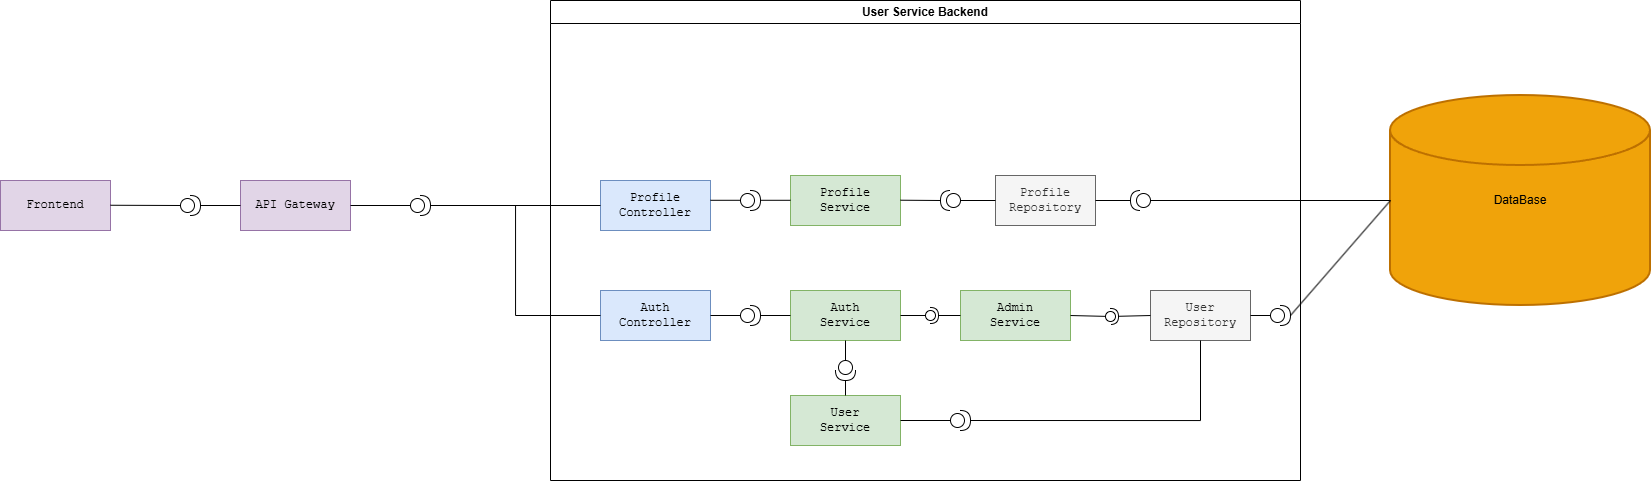

The diagram above was exported from draw.io. Its source (the exported page's mxGraphModel, read from the mxfile embedded in the PNG):
<mxGraphModel dx="2330" dy="821" grid="1" gridSize="10" guides="1" tooltips="1" connect="1" arrows="1" fold="1" page="1" pageScale="1" pageWidth="850" pageHeight="1100" math="0" shadow="0">
  <root>
    <mxCell id="0" />
    <mxCell id="1" parent="0" />
    <mxCell id="Jv0UPeeT2dirQkR-UPEh-1" parent="1" style="swimlane;whiteSpace=wrap;html=1;" value="User Service Backend" vertex="1">
      <mxGeometry height="480" width="750" x="-80" y="280" as="geometry" />
    </mxCell>
    <mxCell id="Jv0UPeeT2dirQkR-UPEh-8" parent="Jv0UPeeT2dirQkR-UPEh-1" style="html=1;whiteSpace=wrap;fontFamily=Courier New;fillColor=#dae8fc;strokeColor=#6c8ebf;" value="Auth&lt;div&gt;Controller&lt;/div&gt;" vertex="1">
      <mxGeometry height="50" width="110" x="50" y="290" as="geometry" />
    </mxCell>
    <mxCell id="Jv0UPeeT2dirQkR-UPEh-9" parent="Jv0UPeeT2dirQkR-UPEh-1" style="html=1;whiteSpace=wrap;fontFamily=Courier New;fillColor=#dae8fc;strokeColor=#6c8ebf;" value="Profile&lt;div&gt;Controller&lt;/div&gt;" vertex="1">
      <mxGeometry height="50" width="110" x="50" y="180" as="geometry" />
    </mxCell>
    <mxCell id="sbVwKS0DT5SLYWIh-hmZ-2" parent="Jv0UPeeT2dirQkR-UPEh-1" style="html=1;whiteSpace=wrap;fontFamily=Courier New;fillColor=#d5e8d4;strokeColor=#82b366;" value="Admin&lt;div&gt;Service&lt;/div&gt;" vertex="1">
      <mxGeometry height="50" width="110" x="410" y="290" as="geometry" />
    </mxCell>
    <mxCell id="sbVwKS0DT5SLYWIh-hmZ-4" parent="Jv0UPeeT2dirQkR-UPEh-1" style="html=1;whiteSpace=wrap;fontFamily=Courier New;fillColor=#d5e8d4;strokeColor=#82b366;" value="&lt;div&gt;Profile&lt;/div&gt;&lt;div&gt;Service&lt;/div&gt;" vertex="1">
      <mxGeometry height="50" width="110" x="240" y="175" as="geometry" />
    </mxCell>
    <mxCell id="sbVwKS0DT5SLYWIh-hmZ-5" parent="Jv0UPeeT2dirQkR-UPEh-1" style="html=1;whiteSpace=wrap;fontFamily=Courier New;fillColor=#d5e8d4;strokeColor=#82b366;" value="&lt;div&gt;Auth&lt;/div&gt;&lt;div&gt;Service&lt;/div&gt;" vertex="1">
      <mxGeometry height="50" width="110" x="240" y="290" as="geometry" />
    </mxCell>
    <mxCell id="sbVwKS0DT5SLYWIh-hmZ-6" parent="Jv0UPeeT2dirQkR-UPEh-1" style="html=1;whiteSpace=wrap;fontFamily=Courier New;fillColor=#f5f5f5;fontColor=#333333;strokeColor=#666666;" value="User&lt;div&gt;Repository&lt;/div&gt;" vertex="1">
      <mxGeometry height="50" width="100" x="600" y="290" as="geometry" />
    </mxCell>
    <mxCell id="sbVwKS0DT5SLYWIh-hmZ-12" edge="1" parent="Jv0UPeeT2dirQkR-UPEh-1" source="sbVwKS0DT5SLYWIh-hmZ-6" style="endArrow=none;html=1;rounded=0;exitX=1;exitY=0.5;exitDx=0;exitDy=0;entryX=0;entryY=0.5;entryDx=0;entryDy=0;entryPerimeter=0;" target="sbVwKS0DT5SLYWIh-hmZ-13" value="">
      <mxGeometry height="50" relative="1" width="50" as="geometry">
        <mxPoint x="550" y="314.56999999999994" as="sourcePoint" />
        <mxPoint x="600" y="290" as="targetPoint" />
      </mxGeometry>
    </mxCell>
    <mxCell id="sbVwKS0DT5SLYWIh-hmZ-13" parent="Jv0UPeeT2dirQkR-UPEh-1" style="shape=providedRequiredInterface;html=1;verticalLabelPosition=bottom;sketch=0;direction=west;rotation=-180;" value="" vertex="1">
      <mxGeometry height="20" width="20" x="720" y="305" as="geometry" />
    </mxCell>
    <mxCell id="sbVwKS0DT5SLYWIh-hmZ-15" edge="1" parent="Jv0UPeeT2dirQkR-UPEh-1" source="Jv0UPeeT2dirQkR-UPEh-8" style="endArrow=none;html=1;rounded=0;exitX=1;exitY=0.5;exitDx=0;exitDy=0;" value="">
      <mxGeometry height="50" relative="1" width="50" as="geometry">
        <mxPoint x="200" y="280" as="sourcePoint" />
        <mxPoint x="190" y="315" as="targetPoint" />
      </mxGeometry>
    </mxCell>
    <mxCell id="sbVwKS0DT5SLYWIh-hmZ-16" parent="Jv0UPeeT2dirQkR-UPEh-1" style="shape=providedRequiredInterface;html=1;verticalLabelPosition=bottom;sketch=0;direction=west;rotation=-180;" value="" vertex="1">
      <mxGeometry height="20" width="20" x="190" y="305" as="geometry" />
    </mxCell>
    <mxCell id="sbVwKS0DT5SLYWIh-hmZ-17" edge="1" parent="Jv0UPeeT2dirQkR-UPEh-1" source="sbVwKS0DT5SLYWIh-hmZ-16" style="endArrow=none;html=1;rounded=0;exitX=1;exitY=0.5;exitDx=0;exitDy=0;entryX=0;entryY=0.5;entryDx=0;entryDy=0;exitPerimeter=0;" target="sbVwKS0DT5SLYWIh-hmZ-5" value="">
      <mxGeometry height="50" relative="1" width="50" as="geometry">
        <mxPoint x="200" y="325" as="sourcePoint" />
        <mxPoint x="230" y="325" as="targetPoint" />
      </mxGeometry>
    </mxCell>
    <mxCell id="sbVwKS0DT5SLYWIh-hmZ-18" parent="Jv0UPeeT2dirQkR-UPEh-1" style="html=1;whiteSpace=wrap;fontFamily=Courier New;fillColor=#d5e8d4;strokeColor=#82b366;" value="&lt;div&gt;&lt;span style=&quot;background-color: transparent; color: light-dark(rgb(0, 0, 0), rgb(255, 255, 255));&quot;&gt;User&lt;/span&gt;&lt;/div&gt;&lt;div&gt;&lt;span style=&quot;background-color: transparent; color: light-dark(rgb(0, 0, 0), rgb(255, 255, 255));&quot;&gt;Service&lt;/span&gt;&lt;/div&gt;" vertex="1">
      <mxGeometry height="50" width="110" x="240" y="395" as="geometry" />
    </mxCell>
    <mxCell id="sbVwKS0DT5SLYWIh-hmZ-19" parent="Jv0UPeeT2dirQkR-UPEh-1" style="shape=providedRequiredInterface;html=1;verticalLabelPosition=bottom;sketch=0;direction=west;rotation=-180;" value="" vertex="1">
      <mxGeometry height="20" width="20" x="190" y="190" as="geometry" />
    </mxCell>
    <mxCell id="sbVwKS0DT5SLYWIh-hmZ-21" edge="1" parent="Jv0UPeeT2dirQkR-UPEh-1" style="endArrow=none;html=1;rounded=0;exitX=1;exitY=0.5;exitDx=0;exitDy=0;" value="">
      <mxGeometry height="50" relative="1" width="50" as="geometry">
        <mxPoint x="160" y="199.79000000000002" as="sourcePoint" />
        <mxPoint x="190" y="199.79000000000002" as="targetPoint" />
      </mxGeometry>
    </mxCell>
    <mxCell id="sbVwKS0DT5SLYWIh-hmZ-24" edge="1" parent="Jv0UPeeT2dirQkR-UPEh-1" style="endArrow=none;html=1;rounded=0;exitX=1;exitY=0.5;exitDx=0;exitDy=0;" value="">
      <mxGeometry height="50" relative="1" width="50" as="geometry">
        <mxPoint x="210" y="199.79000000000002" as="sourcePoint" />
        <mxPoint x="240" y="199.79000000000002" as="targetPoint" />
      </mxGeometry>
    </mxCell>
    <mxCell id="aN1neoD09jAKj-FMYBe9-1" edge="1" parent="Jv0UPeeT2dirQkR-UPEh-1" source="sbVwKS0DT5SLYWIh-hmZ-18" style="endArrow=none;html=1;rounded=0;exitX=1;exitY=0.5;exitDx=0;exitDy=0;edgeStyle=orthogonalEdgeStyle;entryX=0;entryY=0.5;entryDx=0;entryDy=0;entryPerimeter=0;" target="aN1neoD09jAKj-FMYBe9-3" value="">
      <mxGeometry height="50" relative="1" width="50" as="geometry">
        <mxPoint x="370" y="424.79999999999995" as="sourcePoint" />
        <mxPoint x="400" y="380" as="targetPoint" />
      </mxGeometry>
    </mxCell>
    <mxCell id="aN1neoD09jAKj-FMYBe9-2" parent="Jv0UPeeT2dirQkR-UPEh-1" style="html=1;whiteSpace=wrap;fontFamily=Courier New;fillColor=#f5f5f5;fontColor=#333333;strokeColor=#666666;" value="Profile&lt;div&gt;Repository&lt;/div&gt;" vertex="1">
      <mxGeometry height="50" width="100" x="445" y="175" as="geometry" />
    </mxCell>
    <mxCell id="aN1neoD09jAKj-FMYBe9-3" parent="Jv0UPeeT2dirQkR-UPEh-1" style="shape=providedRequiredInterface;html=1;verticalLabelPosition=bottom;sketch=0;direction=west;rotation=-180;" value="" vertex="1">
      <mxGeometry height="20" width="20" x="400" y="410" as="geometry" />
    </mxCell>
    <mxCell id="aN1neoD09jAKj-FMYBe9-4" edge="1" parent="Jv0UPeeT2dirQkR-UPEh-1" source="aN1neoD09jAKj-FMYBe9-3" style="endArrow=none;html=1;rounded=0;exitX=1;exitY=0.5;exitDx=0;exitDy=0;edgeStyle=orthogonalEdgeStyle;entryX=0.5;entryY=1;entryDx=0;entryDy=0;exitPerimeter=0;" target="sbVwKS0DT5SLYWIh-hmZ-6" value="">
      <mxGeometry height="50" relative="1" width="50" as="geometry">
        <Array as="points">
          <mxPoint x="650" y="420" />
        </Array>
        <mxPoint x="360" y="350" as="sourcePoint" />
        <mxPoint x="410" y="305" as="targetPoint" />
      </mxGeometry>
    </mxCell>
    <mxCell id="aN1neoD09jAKj-FMYBe9-5" edge="1" parent="Jv0UPeeT2dirQkR-UPEh-1" source="aN1neoD09jAKj-FMYBe9-2" style="endArrow=none;html=1;rounded=0;exitX=1;exitY=0.5;exitDx=0;exitDy=0;" value="">
      <mxGeometry height="50" relative="1" width="50" as="geometry">
        <mxPoint x="565" y="200" as="sourcePoint" />
        <mxPoint x="580" y="200" as="targetPoint" />
      </mxGeometry>
    </mxCell>
    <mxCell id="aN1neoD09jAKj-FMYBe9-6" parent="Jv0UPeeT2dirQkR-UPEh-1" style="shape=providedRequiredInterface;html=1;verticalLabelPosition=bottom;sketch=0;direction=west;" value="" vertex="1">
      <mxGeometry height="20" width="20" x="580" y="190" as="geometry" />
    </mxCell>
    <mxCell id="aN1neoD09jAKj-FMYBe9-8" edge="1" parent="Jv0UPeeT2dirQkR-UPEh-1" style="endArrow=none;html=1;rounded=0;entryX=0;entryY=0.5;entryDx=0;entryDy=0;" target="aN1neoD09jAKj-FMYBe9-2" value="">
      <mxGeometry height="50" relative="1" width="50" as="geometry">
        <mxPoint x="410" y="200" as="sourcePoint" />
        <mxPoint x="420" y="192.5" as="targetPoint" />
      </mxGeometry>
    </mxCell>
    <mxCell id="aN1neoD09jAKj-FMYBe9-9" parent="Jv0UPeeT2dirQkR-UPEh-1" style="shape=providedRequiredInterface;html=1;verticalLabelPosition=bottom;sketch=0;direction=west;" value="" vertex="1">
      <mxGeometry height="20" width="20" x="390" y="190" as="geometry" />
    </mxCell>
    <mxCell id="aN1neoD09jAKj-FMYBe9-10" edge="1" parent="Jv0UPeeT2dirQkR-UPEh-1" style="endArrow=none;html=1;rounded=0;exitX=1;exitY=0.5;exitDx=0;exitDy=0;entryX=1;entryY=0.5;entryDx=0;entryDy=0;entryPerimeter=0;" target="aN1neoD09jAKj-FMYBe9-9" value="">
      <mxGeometry height="50" relative="1" width="50" as="geometry">
        <mxPoint x="350" y="199.71000000000004" as="sourcePoint" />
        <mxPoint x="385" y="199.71000000000004" as="targetPoint" />
      </mxGeometry>
    </mxCell>
    <mxCell id="I7DoXYg9X4ECD7MrYdJo-1" edge="1" parent="Jv0UPeeT2dirQkR-UPEh-1" source="sbVwKS0DT5SLYWIh-hmZ-5" style="endArrow=none;html=1;rounded=0;exitX=0.5;exitY=1;exitDx=0;exitDy=0;" value="">
      <mxGeometry height="50" relative="1" width="50" as="geometry">
        <mxPoint x="290" y="350" as="sourcePoint" />
        <mxPoint x="295" y="360" as="targetPoint" />
      </mxGeometry>
    </mxCell>
    <mxCell id="I7DoXYg9X4ECD7MrYdJo-2" parent="Jv0UPeeT2dirQkR-UPEh-1" style="shape=providedRequiredInterface;html=1;verticalLabelPosition=bottom;sketch=0;direction=west;rotation=-90;" value="" vertex="1">
      <mxGeometry height="20" width="20" x="285" y="360" as="geometry" />
    </mxCell>
    <mxCell id="I7DoXYg9X4ECD7MrYdJo-3" edge="1" parent="Jv0UPeeT2dirQkR-UPEh-1" source="I7DoXYg9X4ECD7MrYdJo-2" style="endArrow=none;html=1;rounded=0;exitX=1;exitY=0.5;exitDx=0;exitDy=0;exitPerimeter=0;entryX=0.5;entryY=0;entryDx=0;entryDy=0;" target="sbVwKS0DT5SLYWIh-hmZ-18" value="">
      <mxGeometry height="50" relative="1" width="50" as="geometry">
        <mxPoint x="340" y="360" as="sourcePoint" />
        <mxPoint x="340" y="380" as="targetPoint" />
      </mxGeometry>
    </mxCell>
    <mxCell id="ZblNLaxIilKbIagXyG8c-2" edge="1" parent="Jv0UPeeT2dirQkR-UPEh-1" source="sbVwKS0DT5SLYWIh-hmZ-2" style="rounded=0;orthogonalLoop=1;jettySize=auto;html=1;endArrow=halfCircle;endFill=0;endSize=6;strokeWidth=1;sketch=0;exitX=0;exitY=0.5;exitDx=0;exitDy=0;" target="ZblNLaxIilKbIagXyG8c-4" value="">
      <mxGeometry relative="1" as="geometry">
        <mxPoint x="400" y="315" as="sourcePoint" />
      </mxGeometry>
    </mxCell>
    <mxCell id="ZblNLaxIilKbIagXyG8c-3" edge="1" parent="Jv0UPeeT2dirQkR-UPEh-1" source="sbVwKS0DT5SLYWIh-hmZ-5" style="rounded=0;orthogonalLoop=1;jettySize=auto;html=1;endArrow=oval;endFill=0;sketch=0;sourcePerimeterSpacing=0;targetPerimeterSpacing=0;endSize=10;exitX=1;exitY=0.5;exitDx=0;exitDy=0;" target="ZblNLaxIilKbIagXyG8c-4" value="">
      <mxGeometry relative="1" as="geometry">
        <mxPoint x="360" y="315" as="sourcePoint" />
      </mxGeometry>
    </mxCell>
    <mxCell id="ZblNLaxIilKbIagXyG8c-4" parent="Jv0UPeeT2dirQkR-UPEh-1" style="ellipse;whiteSpace=wrap;html=1;align=center;aspect=fixed;fillColor=none;strokeColor=none;resizable=0;perimeter=centerPerimeter;rotatable=0;allowArrows=0;points=[];outlineConnect=1;" value="" vertex="1">
      <mxGeometry height="10" width="10" x="375" y="310" as="geometry" />
    </mxCell>
    <mxCell id="ZblNLaxIilKbIagXyG8c-5" edge="1" parent="Jv0UPeeT2dirQkR-UPEh-1" source="sbVwKS0DT5SLYWIh-hmZ-6" style="rounded=0;orthogonalLoop=1;jettySize=auto;html=1;endArrow=halfCircle;endFill=0;endSize=6;strokeWidth=1;sketch=0;exitX=0;exitY=0.5;exitDx=0;exitDy=0;" target="ZblNLaxIilKbIagXyG8c-7" value="">
      <mxGeometry relative="1" as="geometry">
        <mxPoint x="580" y="316" as="sourcePoint" />
      </mxGeometry>
    </mxCell>
    <mxCell id="ZblNLaxIilKbIagXyG8c-6" edge="1" parent="Jv0UPeeT2dirQkR-UPEh-1" source="sbVwKS0DT5SLYWIh-hmZ-2" style="rounded=0;orthogonalLoop=1;jettySize=auto;html=1;endArrow=oval;endFill=0;sketch=0;sourcePerimeterSpacing=0;targetPerimeterSpacing=0;endSize=10;exitX=1;exitY=0.5;exitDx=0;exitDy=0;" target="ZblNLaxIilKbIagXyG8c-7" value="">
      <mxGeometry relative="1" as="geometry">
        <mxPoint x="540" y="316" as="sourcePoint" />
      </mxGeometry>
    </mxCell>
    <mxCell id="ZblNLaxIilKbIagXyG8c-7" parent="Jv0UPeeT2dirQkR-UPEh-1" style="ellipse;whiteSpace=wrap;html=1;align=center;aspect=fixed;fillColor=none;strokeColor=none;resizable=0;perimeter=centerPerimeter;rotatable=0;allowArrows=0;points=[];outlineConnect=1;" value="" vertex="1">
      <mxGeometry height="10" width="10" x="555" y="311" as="geometry" />
    </mxCell>
    <mxCell id="Jv0UPeeT2dirQkR-UPEh-2" parent="1" style="strokeWidth=2;html=1;shape=mxgraph.flowchart.database;whiteSpace=wrap;fillColor=#f0a30a;strokeColor=#BD7000;fontColor=#000000;" value="DataBase" vertex="1">
      <mxGeometry height="210" width="260" x="760" y="375" as="geometry" />
    </mxCell>
    <mxCell id="Jv0UPeeT2dirQkR-UPEh-3" parent="1" style="html=1;whiteSpace=wrap;fontFamily=Courier New;fillColor=#e1d5e7;strokeColor=#9673a6;" value="API Gateway" vertex="1">
      <mxGeometry height="50" width="110" x="-390" y="460" as="geometry" />
    </mxCell>
    <mxCell id="Jv0UPeeT2dirQkR-UPEh-4" parent="1" style="html=1;whiteSpace=wrap;fontFamily=Courier New;fillColor=#e1d5e7;strokeColor=#9673a6;" value="Frontend" vertex="1">
      <mxGeometry height="50" width="110" x="-630" y="460" as="geometry" />
    </mxCell>
    <mxCell id="Jv0UPeeT2dirQkR-UPEh-5" edge="1" parent="1" style="endArrow=none;html=1;rounded=0;entryX=0;entryY=0.5;entryDx=0;entryDy=0;entryPerimeter=0;" target="Jv0UPeeT2dirQkR-UPEh-6" value="">
      <mxGeometry height="50" relative="1" width="50" as="geometry">
        <mxPoint x="-520" y="484.75" as="sourcePoint" />
        <mxPoint x="-469" y="485.08000000000004" as="targetPoint" />
      </mxGeometry>
    </mxCell>
    <mxCell id="Jv0UPeeT2dirQkR-UPEh-6" parent="1" style="shape=providedRequiredInterface;html=1;verticalLabelPosition=bottom;sketch=0;direction=west;rotation=-180;" value="" vertex="1">
      <mxGeometry height="20" width="20" x="-450" y="475" as="geometry" />
    </mxCell>
    <mxCell id="Jv0UPeeT2dirQkR-UPEh-7" edge="1" parent="1" style="endArrow=none;html=1;rounded=0;entryX=0;entryY=0.5;entryDx=0;entryDy=0;" target="Jv0UPeeT2dirQkR-UPEh-3" value="">
      <mxGeometry height="50" relative="1" width="50" as="geometry">
        <mxPoint x="-430" y="485" as="sourcePoint" />
        <mxPoint x="-396" y="485.28999999999996" as="targetPoint" />
      </mxGeometry>
    </mxCell>
    <mxCell id="sbVwKS0DT5SLYWIh-hmZ-7" edge="1" parent="1" source="Jv0UPeeT2dirQkR-UPEh-3" style="endArrow=none;html=1;rounded=0;exitX=1;exitY=0.5;exitDx=0;exitDy=0;" value="">
      <mxGeometry height="50" relative="1" width="50" as="geometry">
        <mxPoint x="-220" y="480" as="sourcePoint" />
        <mxPoint x="-220" y="485" as="targetPoint" />
      </mxGeometry>
    </mxCell>
    <mxCell id="sbVwKS0DT5SLYWIh-hmZ-8" parent="1" style="shape=providedRequiredInterface;html=1;verticalLabelPosition=bottom;sketch=0;direction=west;rotation=-180;" value="" vertex="1">
      <mxGeometry height="20" width="20" x="-220" y="475" as="geometry" />
    </mxCell>
    <mxCell id="sbVwKS0DT5SLYWIh-hmZ-10" edge="1" parent="1" source="sbVwKS0DT5SLYWIh-hmZ-8" style="endArrow=none;html=1;rounded=0;entryX=0;entryY=0.5;entryDx=0;entryDy=0;exitX=1;exitY=0.5;exitDx=0;exitDy=0;exitPerimeter=0;" target="Jv0UPeeT2dirQkR-UPEh-9" value="">
      <mxGeometry height="50" relative="1" width="50" as="geometry">
        <mxPoint x="-265" y="540" as="sourcePoint" />
        <mxPoint x="-160" y="540.28" as="targetPoint" />
      </mxGeometry>
    </mxCell>
    <mxCell id="sbVwKS0DT5SLYWIh-hmZ-11" edge="1" parent="1" source="Jv0UPeeT2dirQkR-UPEh-8" style="endArrow=none;html=1;rounded=0;entryX=1;entryY=0.5;entryDx=0;entryDy=0;exitX=0;exitY=0.5;exitDx=0;exitDy=0;edgeStyle=orthogonalEdgeStyle;entryPerimeter=0;" target="sbVwKS0DT5SLYWIh-hmZ-8" value="">
      <mxGeometry height="50" relative="1" width="50" as="geometry">
        <mxPoint x="-180" y="600" as="sourcePoint" />
        <mxPoint x="-110" y="490" as="targetPoint" />
      </mxGeometry>
    </mxCell>
    <mxCell id="sbVwKS0DT5SLYWIh-hmZ-14" edge="1" parent="1" source="sbVwKS0DT5SLYWIh-hmZ-13" style="endArrow=none;html=1;rounded=0;entryX=0;entryY=0.5;entryDx=0;entryDy=0;entryPerimeter=0;exitX=1;exitY=0.5;exitDx=0;exitDy=0;exitPerimeter=0;" target="Jv0UPeeT2dirQkR-UPEh-2" value="">
      <mxGeometry height="50" relative="1" width="50" as="geometry">
        <mxPoint x="690" y="600" as="sourcePoint" />
        <mxPoint x="545" y="520" as="targetPoint" />
      </mxGeometry>
    </mxCell>
    <mxCell id="aN1neoD09jAKj-FMYBe9-7" edge="1" parent="1" source="aN1neoD09jAKj-FMYBe9-6" style="endArrow=none;html=1;rounded=0;exitX=0;exitY=0.5;exitDx=0;exitDy=0;entryX=0;entryY=0.5;entryDx=0;entryDy=0;entryPerimeter=0;exitPerimeter=0;" target="Jv0UPeeT2dirQkR-UPEh-2" value="">
      <mxGeometry height="50" relative="1" width="50" as="geometry">
        <mxPoint x="445" y="530" as="sourcePoint" />
        <mxPoint x="500" y="505" as="targetPoint" />
      </mxGeometry>
    </mxCell>
  </root>
</mxGraphModel>